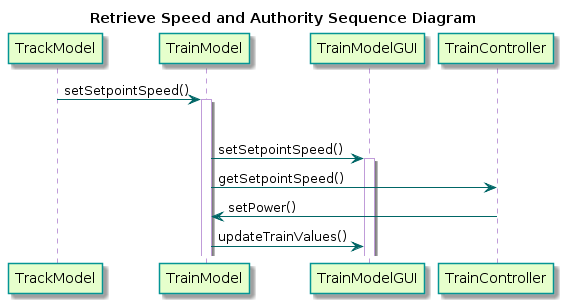

The diagram above was rendered by PlantUML. Its source (embedded in the PNG):
@startuml
title Retrieve Speed and Authority Sequence Diagram
skinparam sequence {
  BackgroundColor transparent
  ParticipantBackgroundColor #e6ffcc
  ParticipantBorderColor 	#049595
  PackageBorderCOlor  #049595
  ArrowColor #006666
  LifeLineBorderColor #c09cd9
}

participant "TrackModel" as A
participant "TrainModel" as B
participant "TrainModelGUI" as C
participant "TrainController" as D

A -> B : setSetpointSpeed()
activate B
deactivate A

B -> C : setSetpointSpeed()
activate C

B -> D : getSetpointSpeed()

D -> B : setPower()

B -> C : updateTrainValues()
@enduml